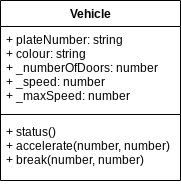

The diagram above was exported from draw.io. Its source (the exported page's mxGraphModel, read from the mxfile embedded in the PNG):
<mxGraphModel dx="1086" dy="658" grid="1" gridSize="10" guides="1" tooltips="1" connect="1" arrows="1" fold="1" page="1" pageScale="1" pageWidth="827" pageHeight="1169" math="0" shadow="0">
  <root>
    <mxCell id="0" />
    <mxCell id="1" parent="0" />
    <mxCell id="2" value="Vehicle" style="swimlane;fontStyle=1;align=center;verticalAlign=top;childLayout=stackLayout;horizontal=1;startSize=26;horizontalStack=0;resizeParent=1;resizeParentMax=0;resizeLast=0;collapsible=1;marginBottom=0;" parent="1" vertex="1">
      <mxGeometry x="324" y="215" width="180" height="180" as="geometry" />
    </mxCell>
    <mxCell id="3" value="+ plateNumber: string&#10;+ colour: string&#10;+ _numberOfDoors: number&#10;+ _speed: number&#10;+ _maxSpeed: number" style="text;strokeColor=none;fillColor=none;align=left;verticalAlign=top;spacingLeft=4;spacingRight=4;overflow=hidden;rotatable=0;points=[[0,0.5],[1,0.5]];portConstraint=eastwest;" parent="2" vertex="1">
      <mxGeometry y="26" width="180" height="84" as="geometry" />
    </mxCell>
    <mxCell id="4" value="" style="line;strokeWidth=1;fillColor=none;align=left;verticalAlign=middle;spacingTop=-1;spacingLeft=3;spacingRight=3;rotatable=0;labelPosition=right;points=[];portConstraint=eastwest;strokeColor=inherit;" parent="2" vertex="1">
      <mxGeometry y="110" width="180" height="8" as="geometry" />
    </mxCell>
    <mxCell id="5" value="+ status()&#10;+ accelerate(number, number)&#10;+ break(number, number)" style="text;strokeColor=none;fillColor=none;align=left;verticalAlign=top;spacingLeft=4;spacingRight=4;overflow=hidden;rotatable=0;points=[[0,0.5],[1,0.5]];portConstraint=eastwest;" parent="2" vertex="1">
      <mxGeometry y="118" width="180" height="62" as="geometry" />
    </mxCell>
  </root>
</mxGraphModel>